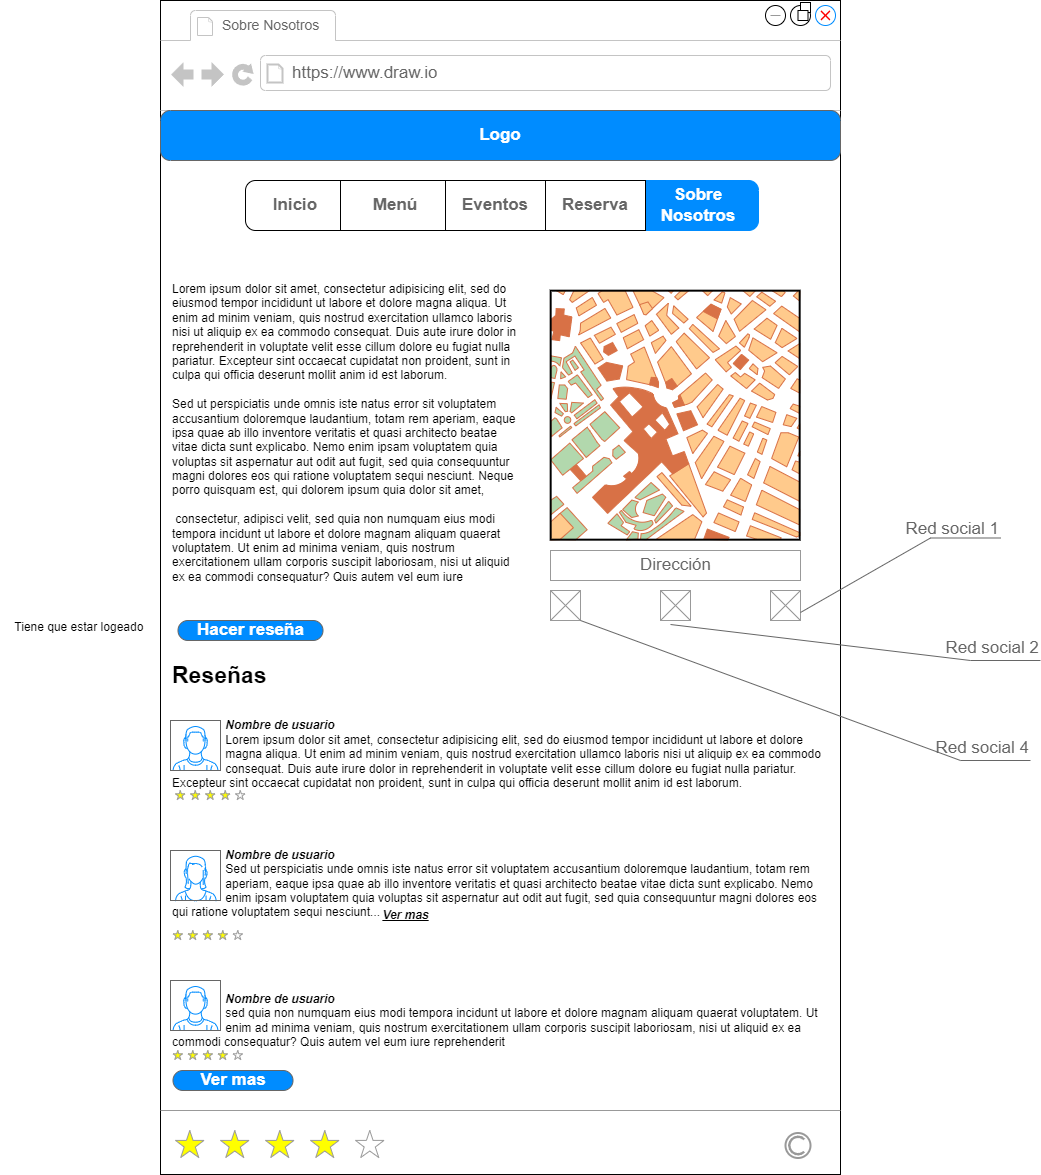

The diagram above was exported from draw.io. Its source (the exported page's mxGraphModel, read from the mxfile embedded in the PNG):
<mxGraphModel dx="1877" dy="1772" grid="1" gridSize="10" guides="1" tooltips="1" connect="1" arrows="1" fold="1" page="1" pageScale="1" pageWidth="827" pageHeight="1169" math="0" shadow="0">
  <root>
    <mxCell id="0" />
    <mxCell id="1" parent="0" />
    <mxCell id="Wkg5O2Axje9p7eX3uKHZ-1" value="" style="strokeWidth=1;shadow=0;dashed=0;align=center;html=1;shape=mxgraph.mockup.containers.browserWindow;rSize=0;strokeColor=#000000;strokeColor2=#008cff;strokeColor3=#c4c4c4;mainText=,;recursiveResize=0;fillColor=#FFFFFF;" parent="1" vertex="1">
      <mxGeometry x="60" y="-50" width="680" height="1174" as="geometry" />
    </mxCell>
    <mxCell id="Wkg5O2Axje9p7eX3uKHZ-2" value="&lt;font style=&quot;font-size: 14px;&quot;&gt;Sobre Nosotros&lt;/font&gt;" style="strokeWidth=1;shadow=0;dashed=0;align=center;html=1;shape=mxgraph.mockup.containers.anchor;fontSize=17;fontColor=#666666;align=left;whiteSpace=wrap;" parent="Wkg5O2Axje9p7eX3uKHZ-1" vertex="1">
      <mxGeometry x="60" y="12" width="130" height="26" as="geometry" />
    </mxCell>
    <mxCell id="Wkg5O2Axje9p7eX3uKHZ-3" value="https://www.draw.io" style="strokeWidth=1;shadow=0;dashed=0;align=center;html=1;shape=mxgraph.mockup.containers.anchor;rSize=0;fontSize=17;fontColor=#666666;align=left;" parent="Wkg5O2Axje9p7eX3uKHZ-1" vertex="1">
      <mxGeometry x="130" y="60" width="250" height="26" as="geometry" />
    </mxCell>
    <mxCell id="YiNVnKHovzPR71QTVIvh-1" value="Logo" style="strokeWidth=1;shadow=0;dashed=0;align=center;html=1;shape=mxgraph.mockup.buttons.button;strokeColor=#666666;fontColor=#ffffff;mainText=;buttonStyle=round;fontSize=17;fontStyle=1;fillColor=#008cff;whiteSpace=wrap;" parent="Wkg5O2Axje9p7eX3uKHZ-1" vertex="1">
      <mxGeometry y="110" width="680" height="50" as="geometry" />
    </mxCell>
    <mxCell id="YiNVnKHovzPR71QTVIvh-15" value="&lt;div&gt;&lt;b&gt;&lt;font style=&quot;font-size: 23px;&quot;&gt;Reseñas&lt;/font&gt;&lt;/b&gt;&lt;/div&gt;&lt;div&gt;&lt;br&gt;&lt;/div&gt;&lt;div&gt;&lt;span style=&quot;background-color: initial;&quot;&gt;&lt;span style=&quot;white-space: pre;&quot;&gt;&#09;&lt;span style=&quot;white-space: pre;&quot;&gt;&#09;&lt;/span&gt;&lt;/span&gt;&lt;/span&gt;&lt;/div&gt;&lt;div&gt;&lt;span style=&quot;background-color: initial;&quot;&gt;&lt;span style=&quot;white-space: pre;&quot;&gt;&#09;&lt;/span&gt;&lt;span style=&quot;white-space: pre;&quot;&gt;&#09;&lt;/span&gt;&lt;b&gt;&lt;i&gt;Nombre de usuario&lt;/i&gt;&lt;/b&gt;&lt;br&gt;&lt;/span&gt;&lt;/div&gt;&lt;div&gt;&lt;span style=&quot;background-color: initial;&quot;&gt;&lt;span style=&quot;white-space: pre;&quot;&gt;&#09;&lt;/span&gt;&lt;span style=&quot;white-space: pre;&quot;&gt;&#09;&lt;/span&gt;Lorem ipsum dolor sit amet, consectetur adipisicing elit, sed do eiusmod tempor incididunt ut labore et dolore &lt;/span&gt;&lt;span style=&quot;background-color: initial; white-space: pre;&quot;&gt;&#09;&lt;/span&gt;&lt;span style=&quot;background-color: initial; white-space: pre;&quot;&gt;&#09;&lt;/span&gt;&lt;span style=&quot;background-color: initial;&quot;&gt;magna aliqua. Ut enim ad minim veniam, quis nostrud exercitation ullamco laboris nisi ut aliquip ex ea commodo &lt;/span&gt;&lt;span style=&quot;background-color: initial; white-space: pre;&quot;&gt;&#09;&lt;/span&gt;&lt;span style=&quot;background-color: initial; white-space: pre;&quot;&gt;&#09;&lt;/span&gt;&lt;span style=&quot;background-color: initial;&quot;&gt;consequat. Duis aute irure dolor in reprehenderit in voluptate velit esse cillum dolore eu fugiat nulla pariatur. Excepteur sint occaecat cupidatat non proident, sunt in culpa qui officia deserunt mollit anim id est laborum.&lt;/span&gt;&lt;/div&gt;&lt;div&gt;&lt;br&gt;&lt;/div&gt;&lt;div&gt;&lt;span style=&quot;background-color: initial;&quot;&gt;&lt;br&gt;&lt;/span&gt;&lt;/div&gt;&lt;div&gt;&lt;span style=&quot;background-color: initial;&quot;&gt;&lt;br&gt;&lt;/span&gt;&lt;/div&gt;&lt;div&gt;&lt;span style=&quot;background-color: initial;&quot;&gt;&lt;br&gt;&lt;/span&gt;&lt;/div&gt;&lt;div&gt;&lt;div&gt;&lt;span style=&quot;background-color: initial;&quot;&gt;&lt;span style=&quot;white-space: pre;&quot;&gt;&#09;&lt;/span&gt;&lt;span style=&quot;white-space: pre;&quot;&gt;&#09;&lt;/span&gt;&lt;b&gt;&lt;i&gt;Nombre de usuario&lt;/i&gt;&lt;/b&gt;&lt;/span&gt;&lt;/div&gt;&lt;/div&gt;&lt;span style=&quot;white-space: pre;&quot;&gt;&#09;&lt;/span&gt;&lt;span style=&quot;white-space: pre;&quot;&gt;&#09;&lt;/span&gt;Sed ut perspiciatis unde omnis iste natus error sit voluptatem accusantium doloremque laudantium, totam rem &lt;span style=&quot;white-space: pre;&quot;&gt;&#09;&lt;/span&gt;&lt;span style=&quot;white-space: pre;&quot;&gt;&#09;&lt;/span&gt;aperiam, eaque ipsa quae ab illo inventore veritatis et quasi architecto beatae vitae dicta sunt explicabo. Nemo &lt;span style=&quot;white-space: pre;&quot;&gt;&#09;&lt;/span&gt;&lt;span style=&quot;white-space: pre;&quot;&gt;&#09;&lt;/span&gt;enim ipsam voluptatem quia voluptas sit aspernatur aut odit aut fugit, sed quia consequuntur magni dolores eos qui ratione voluptatem sequi nesciunt...&lt;div&gt;&lt;br&gt;&lt;/div&gt;&lt;div&gt;&lt;br&gt;&lt;/div&gt;&lt;div&gt;&lt;br&gt;&lt;/div&gt;&lt;div&gt;&lt;br&gt;&lt;/div&gt;&lt;div&gt;&lt;br&gt;&lt;/div&gt;&lt;div&gt;&lt;span style=&quot;white-space: pre;&quot;&gt;&#09;&lt;/span&gt;&lt;span style=&quot;white-space: pre;&quot;&gt;&#09;&lt;/span&gt;&lt;b style=&quot;background-color: initial;&quot;&gt;&lt;i&gt;Nombre de usuario&lt;/i&gt;&lt;/b&gt;&lt;div&gt;&lt;span style=&quot;white-space: pre;&quot;&gt;&#09;&lt;/span&gt;&lt;span style=&quot;white-space: pre;&quot;&gt;&#09;&lt;/span&gt;sed quia non numquam eius modi tempora incidunt ut labore et dolore magnam aliquam quaerat voluptatem. Ut &lt;span style=&quot;white-space: pre;&quot;&gt;&#09;&lt;/span&gt;&lt;span style=&quot;white-space: pre;&quot;&gt;&#09;&lt;/span&gt;enim ad minima veniam, quis nostrum exercitationem ullam corporis suscipit laboriosam, nisi ut aliquid ex ea commodi consequatur? Quis autem vel eum iure reprehenderit&amp;nbsp;&lt;/div&gt;&lt;/div&gt;" style="text;spacingTop=-5;whiteSpace=wrap;html=1;align=left;fontSize=12;fontFamily=Helvetica;fillColor=none;strokeColor=none;" parent="Wkg5O2Axje9p7eX3uKHZ-1" vertex="1">
      <mxGeometry x="10" y="660" width="660" height="180" as="geometry" />
    </mxCell>
    <mxCell id="YiNVnKHovzPR71QTVIvh-3" value="" style="verticalLabelPosition=bottom;shadow=0;dashed=0;align=center;html=1;verticalAlign=top;strokeWidth=1;shape=mxgraph.mockup.misc.rating;strokeColor=#999999;fillColor=#ffff00;emptyFillColor=#ffffff;grade=4;ratingScale=5;ratingStyle=star;" parent="Wkg5O2Axje9p7eX3uKHZ-1" vertex="1">
      <mxGeometry x="15" y="1130" width="225" height="30" as="geometry" />
    </mxCell>
    <mxCell id="YiNVnKHovzPR71QTVIvh-5" value="" style="strokeColor=#999999;verticalLabelPosition=bottom;shadow=0;dashed=0;verticalAlign=top;strokeWidth=2;html=1;shape=mxgraph.mockup.misc.copyrightIcon;" parent="Wkg5O2Axje9p7eX3uKHZ-1" vertex="1">
      <mxGeometry x="625" y="1132.5" width="25" height="25" as="geometry" />
    </mxCell>
    <mxCell id="YiNVnKHovzPR71QTVIvh-4" value="" style="verticalLabelPosition=bottom;shadow=0;dashed=0;align=center;html=1;verticalAlign=top;strokeWidth=1;shape=mxgraph.mockup.markup.line;strokeColor=#999999;" parent="Wkg5O2Axje9p7eX3uKHZ-1" vertex="1">
      <mxGeometry y="1100" width="680" height="20" as="geometry" />
    </mxCell>
    <mxCell id="0bNXHtei01NJ2OkfE8Dh-6" value="Hacer reseña" style="strokeWidth=1;shadow=0;dashed=0;align=center;html=1;shape=mxgraph.mockup.buttons.button;strokeColor=#666666;fontColor=#ffffff;mainText=;buttonStyle=round;fontSize=17;fontStyle=1;fillColor=#008cff;whiteSpace=wrap;" parent="Wkg5O2Axje9p7eX3uKHZ-1" vertex="1">
      <mxGeometry x="17.5" y="620" width="145" height="20" as="geometry" />
    </mxCell>
    <mxCell id="0bNXHtei01NJ2OkfE8Dh-7" value="" style="verticalLabelPosition=bottom;shadow=0;dashed=0;align=center;html=1;verticalAlign=top;strokeWidth=1;shape=mxgraph.mockup.containers.userMale;strokeColor=#666666;strokeColor2=#008cff;" parent="Wkg5O2Axje9p7eX3uKHZ-1" vertex="1">
      <mxGeometry x="10" y="720" width="50" height="50" as="geometry" />
    </mxCell>
    <mxCell id="0bNXHtei01NJ2OkfE8Dh-8" value="" style="verticalLabelPosition=bottom;shadow=0;dashed=0;align=center;html=1;verticalAlign=top;strokeWidth=1;shape=mxgraph.mockup.containers.userFemale;strokeColor=#666666;strokeColor2=#008cff;" parent="Wkg5O2Axje9p7eX3uKHZ-1" vertex="1">
      <mxGeometry x="10" y="850" width="50" height="50" as="geometry" />
    </mxCell>
    <mxCell id="0bNXHtei01NJ2OkfE8Dh-9" value="" style="verticalLabelPosition=bottom;shadow=0;dashed=0;align=center;html=1;verticalAlign=top;strokeWidth=1;shape=mxgraph.mockup.containers.userMale;strokeColor=#666666;strokeColor2=#008cff;" parent="Wkg5O2Axje9p7eX3uKHZ-1" vertex="1">
      <mxGeometry x="10" y="980" width="50" height="50" as="geometry" />
    </mxCell>
    <mxCell id="0bNXHtei01NJ2OkfE8Dh-14" value="Ver mas" style="strokeWidth=1;shadow=0;dashed=0;align=center;html=1;shape=mxgraph.mockup.buttons.button;strokeColor=#666666;fontColor=#ffffff;mainText=;buttonStyle=round;fontSize=17;fontStyle=1;fillColor=#008cff;whiteSpace=wrap;" parent="Wkg5O2Axje9p7eX3uKHZ-1" vertex="1">
      <mxGeometry x="12.5" y="1070" width="120" height="20" as="geometry" />
    </mxCell>
    <mxCell id="FZOQ-YLuTzjv92VjGEht-3" value="&lt;b&gt;&lt;i&gt;&lt;u&gt;Ver mas&lt;/u&gt;&lt;/i&gt;&lt;/b&gt;" style="text;html=1;align=center;verticalAlign=middle;resizable=0;points=[];autosize=1;strokeColor=none;fillColor=none;" parent="Wkg5O2Axje9p7eX3uKHZ-1" vertex="1">
      <mxGeometry x="210" y="900" width="70" height="30" as="geometry" />
    </mxCell>
    <mxCell id="FZOQ-YLuTzjv92VjGEht-5" value="" style="verticalLabelPosition=bottom;shadow=0;dashed=0;align=center;html=1;verticalAlign=top;strokeWidth=1;shape=mxgraph.mockup.misc.rating;strokeColor=#999999;fillColor=#ffff00;emptyFillColor=#ffffff;grade=4;ratingScale=5;ratingStyle=star;" parent="Wkg5O2Axje9p7eX3uKHZ-1" vertex="1">
      <mxGeometry x="12.5" y="930" width="165" height="10" as="geometry" />
    </mxCell>
    <mxCell id="FZOQ-YLuTzjv92VjGEht-6" value="" style="verticalLabelPosition=bottom;shadow=0;dashed=0;align=center;html=1;verticalAlign=top;strokeWidth=1;shape=mxgraph.mockup.misc.rating;strokeColor=#999999;fillColor=#ffff00;emptyFillColor=#ffffff;grade=4;ratingScale=5;ratingStyle=star;" parent="Wkg5O2Axje9p7eX3uKHZ-1" vertex="1">
      <mxGeometry x="12.5" y="1050" width="165" height="10" as="geometry" />
    </mxCell>
    <mxCell id="FZOQ-YLuTzjv92VjGEht-7" value="" style="verticalLabelPosition=bottom;shadow=0;dashed=0;align=center;html=1;verticalAlign=top;strokeWidth=1;shape=mxgraph.mockup.misc.rating;strokeColor=#999999;fillColor=#ffff00;emptyFillColor=#ffffff;grade=4;ratingScale=5;ratingStyle=star;" parent="Wkg5O2Axje9p7eX3uKHZ-1" vertex="1">
      <mxGeometry x="15" y="790" width="165" height="10" as="geometry" />
    </mxCell>
    <mxCell id="CWNEbSjm1MzVTzVljM11-1" value="" style="shape=mxgraph.mockup.markup.redX;fillColor=#ff0000;html=1;shadow=0;whiteSpace=wrap;strokeColor=none;" parent="Wkg5O2Axje9p7eX3uKHZ-1" vertex="1">
      <mxGeometry x="660" y="10" width="10" height="10" as="geometry" />
    </mxCell>
    <mxCell id="CWNEbSjm1MzVTzVljM11-12" value="" style="verticalLabelPosition=bottom;shadow=0;dashed=0;align=center;html=1;verticalAlign=top;strokeWidth=1;shape=mxgraph.mockup.markup.line;strokeColor=#999999;" parent="Wkg5O2Axje9p7eX3uKHZ-1" vertex="1">
      <mxGeometry x="610" y="10" width="10" height="10" as="geometry" />
    </mxCell>
    <mxCell id="CWNEbSjm1MzVTzVljM11-5" value="" style="whiteSpace=wrap;html=1;" parent="Wkg5O2Axje9p7eX3uKHZ-1" vertex="1">
      <mxGeometry x="640" y="2" width="10" height="10" as="geometry" />
    </mxCell>
    <mxCell id="CWNEbSjm1MzVTzVljM11-13" value="" style="whiteSpace=wrap;html=1;" parent="Wkg5O2Axje9p7eX3uKHZ-1" vertex="1">
      <mxGeometry x="637.5" y="10" width="10" height="10" as="geometry" />
    </mxCell>
    <mxCell id="vjJSbZom2dJlLK9XftgK-1" value="Lorem ipsum dolor sit amet, consectetur adipisicing elit, sed do eiusmod tempor incididunt ut labore et dolore magna aliqua. Ut enim ad minim veniam, quis nostrud exercitation ullamco laboris nisi ut aliquip ex ea commodo consequat. Duis aute irure dolor in reprehenderit in voluptate velit esse cillum dolore eu fugiat nulla pariatur. Excepteur sint occaecat cupidatat non proident, sunt in culpa qui officia deserunt mollit anim id est laborum.&lt;div&gt;&lt;br&gt;Sed ut perspiciatis unde omnis iste natus error sit voluptatem accusantium doloremque laudantium, totam rem aperiam, eaque ipsa quae ab illo inventore veritatis et quasi architecto beatae vitae dicta sunt explicabo. Nemo enim ipsam voluptatem quia voluptas sit aspernatur aut odit aut fugit, sed quia consequuntur magni dolores eos qui ratione voluptatem sequi nesciunt. Neque porro quisquam est, qui dolorem ipsum quia dolor sit amet,&lt;/div&gt;&lt;div&gt;&lt;br&gt;&lt;/div&gt;&lt;div&gt;&amp;nbsp;consectetur, adipisci velit, sed quia non numquam eius modi tempora incidunt ut labore et dolore magnam aliquam quaerat voluptatem. Ut enim ad minima veniam, quis nostrum exercitationem ullam corporis suscipit laboriosam, nisi ut aliquid ex ea commodi consequatur? Quis autem vel eum iure&amp;nbsp;&lt;/div&gt;" style="text;spacingTop=-5;whiteSpace=wrap;html=1;align=left;fontSize=12;fontFamily=Helvetica;fillColor=none;strokeColor=none;" parent="Wkg5O2Axje9p7eX3uKHZ-1" vertex="1">
      <mxGeometry x="10" y="280" width="350" height="330" as="geometry" />
    </mxCell>
    <mxCell id="YiNVnKHovzPR71QTVIvh-2" value="" style="verticalLabelPosition=bottom;shadow=0;dashed=0;align=center;html=1;verticalAlign=top;strokeWidth=1;shape=mxgraph.mockup.misc.map;" parent="Wkg5O2Axje9p7eX3uKHZ-1" vertex="1">
      <mxGeometry x="390" y="290" width="250" height="250" as="geometry" />
    </mxCell>
    <mxCell id="0bNXHtei01NJ2OkfE8Dh-2" value="&lt;div style=&quot;&quot;&gt;&lt;span style=&quot;background-color: initial;&quot;&gt;&lt;span style=&quot;white-space: pre;&quot;&gt;&#09;&lt;/span&gt;&lt;span style=&quot;white-space: pre;&quot;&gt;&#09;&lt;/span&gt;&amp;nbsp; Dirección&lt;/span&gt;&lt;/div&gt;" style="strokeWidth=1;shadow=0;dashed=0;align=center;html=1;shape=mxgraph.mockup.forms.pwField;strokeColor=#999999;mainText=;align=left;fontColor=#666666;fontSize=17;spacingLeft=3;" parent="Wkg5O2Axje9p7eX3uKHZ-1" vertex="1">
      <mxGeometry x="390" y="550" width="250" height="30" as="geometry" />
    </mxCell>
    <mxCell id="01-DFLgR1Suk6YmRF-i2-1" value="" style="verticalLabelPosition=bottom;shadow=0;dashed=0;align=center;html=1;verticalAlign=top;strokeWidth=1;shape=mxgraph.mockup.graphics.simpleIcon;strokeColor=#999999;" parent="Wkg5O2Axje9p7eX3uKHZ-1" vertex="1">
      <mxGeometry x="390" y="590" width="30" height="30" as="geometry" />
    </mxCell>
    <mxCell id="01-DFLgR1Suk6YmRF-i2-2" value="" style="verticalLabelPosition=bottom;shadow=0;dashed=0;align=center;html=1;verticalAlign=top;strokeWidth=1;shape=mxgraph.mockup.graphics.simpleIcon;strokeColor=#999999;" parent="Wkg5O2Axje9p7eX3uKHZ-1" vertex="1">
      <mxGeometry x="610" y="590" width="30" height="30" as="geometry" />
    </mxCell>
    <mxCell id="01-DFLgR1Suk6YmRF-i2-3" value="" style="verticalLabelPosition=bottom;shadow=0;dashed=0;align=center;html=1;verticalAlign=top;strokeWidth=1;shape=mxgraph.mockup.graphics.simpleIcon;strokeColor=#999999;" parent="Wkg5O2Axje9p7eX3uKHZ-1" vertex="1">
      <mxGeometry x="500" y="590" width="30" height="30" as="geometry" />
    </mxCell>
    <mxCell id="TR1_WZgQlL43QCc1NaKf-1" value="" style="strokeWidth=1;shadow=0;dashed=0;align=center;html=1;shape=mxgraph.mockup.rrect;rSize=10;" parent="Wkg5O2Axje9p7eX3uKHZ-1" vertex="1">
      <mxGeometry x="85" y="180" width="510" height="50" as="geometry" />
    </mxCell>
    <mxCell id="TR1_WZgQlL43QCc1NaKf-2" value="Menú" style="strokeColor=inherit;fillColor=inherit;gradientColor=inherit;strokeWidth=1;shadow=0;dashed=0;align=center;html=1;shape=mxgraph.mockup.rrect;rSize=0;fontSize=17;fontColor=#666666;fontStyle=1;resizeHeight=1;whiteSpace=wrap;" parent="TR1_WZgQlL43QCc1NaKf-1" vertex="1">
      <mxGeometry width="110" height="50" relative="1" as="geometry">
        <mxPoint x="95" as="offset" />
      </mxGeometry>
    </mxCell>
    <mxCell id="TR1_WZgQlL43QCc1NaKf-3" value="Eventos" style="strokeColor=inherit;fillColor=inherit;gradientColor=inherit;strokeWidth=1;shadow=0;dashed=0;align=center;html=1;shape=mxgraph.mockup.rrect;rSize=0;fontSize=17;fontColor=#666666;fontStyle=1;resizeHeight=1;whiteSpace=wrap;" parent="TR1_WZgQlL43QCc1NaKf-1" vertex="1">
      <mxGeometry width="100" height="50" relative="1" as="geometry">
        <mxPoint x="200" as="offset" />
      </mxGeometry>
    </mxCell>
    <mxCell id="TR1_WZgQlL43QCc1NaKf-4" value="&lt;font color=&quot;#ffffff&quot;&gt;Sobre Nosotros&lt;/font&gt;" style="strokeColor=#008CFF;fillColor=#008CFF;strokeWidth=1;shadow=0;dashed=0;align=center;html=1;shape=mxgraph.mockup.rightButton;rSize=10;fontSize=17;fontStyle=1;resizeHeight=1;whiteSpace=wrap;" parent="TR1_WZgQlL43QCc1NaKf-1" vertex="1">
      <mxGeometry x="1" width="120" height="50" relative="1" as="geometry">
        <mxPoint x="-117" as="offset" />
      </mxGeometry>
    </mxCell>
    <mxCell id="TR1_WZgQlL43QCc1NaKf-5" value="&lt;font&gt;Inicio&lt;/font&gt;" style="strokeWidth=1;shadow=0;dashed=0;align=center;html=1;shape=mxgraph.mockup.leftButton;rSize=10;fontSize=17;fontColor=#666666;fontStyle=1;fillColor=none;strokeColor=none;resizeHeight=1;whiteSpace=wrap;fillStyle=solid;" parent="TR1_WZgQlL43QCc1NaKf-1" vertex="1">
      <mxGeometry width="100" height="50" relative="1" as="geometry" />
    </mxCell>
    <mxCell id="TR1_WZgQlL43QCc1NaKf-6" value="Reserva" style="strokeColor=inherit;fillColor=inherit;gradientColor=inherit;strokeWidth=1;shadow=0;dashed=0;align=center;html=1;shape=mxgraph.mockup.rrect;rSize=0;fontSize=17;fontColor=#666666;fontStyle=1;resizeHeight=1;whiteSpace=wrap;" parent="TR1_WZgQlL43QCc1NaKf-1" vertex="1">
      <mxGeometry x="300" width="100" height="50" as="geometry" />
    </mxCell>
    <mxCell id="01-DFLgR1Suk6YmRF-i2-5" value="&lt;span style=&quot;text-align: left;&quot;&gt;Red social 1&lt;/span&gt;" style="strokeWidth=1;shadow=0;dashed=0;align=center;html=1;shape=mxgraph.mockup.text.callout;linkText=;textSize=17;textColor=#666666;callDir=NE;callStyle=line;fontSize=17;fontColor=#666666;align=right;verticalAlign=top;strokeColor=#666666;" parent="1" vertex="1">
      <mxGeometry x="700" y="462" width="200" height="100" as="geometry" />
    </mxCell>
    <mxCell id="01-DFLgR1Suk6YmRF-i2-6" value="&lt;span style=&quot;text-align: left;&quot;&gt;Red social 2&lt;/span&gt;" style="strokeWidth=1;shadow=0;dashed=0;align=center;html=1;shape=mxgraph.mockup.text.callout;linkText=;textSize=17;textColor=#666666;callDir=SE;callStyle=line;fontSize=17;fontColor=#666666;align=right;verticalAlign=bottom;strokeColor=#666666;" parent="1" vertex="1">
      <mxGeometry x="570" y="574" width="370" height="36" as="geometry" />
    </mxCell>
    <mxCell id="01-DFLgR1Suk6YmRF-i2-7" value="&lt;span style=&quot;text-align: left;&quot;&gt;Red social 4&lt;/span&gt;" style="strokeWidth=1;shadow=0;dashed=0;align=center;html=1;shape=mxgraph.mockup.text.callout;linkText=;textSize=17;textColor=#666666;callDir=SE;callStyle=line;fontSize=17;fontColor=#666666;align=right;verticalAlign=bottom;strokeColor=#666666;" parent="1" vertex="1">
      <mxGeometry x="480" y="570" width="450" height="140" as="geometry" />
    </mxCell>
    <mxCell id="0E98oSDuaCTzz_BWdLqi-4" value="Tiene que estar logeado&amp;nbsp;" style="text;html=1;align=center;verticalAlign=middle;resizable=0;points=[];autosize=1;strokeColor=none;fillColor=none;" parent="1" vertex="1">
      <mxGeometry x="-100" y="562" width="160" height="30" as="geometry" />
    </mxCell>
  </root>
</mxGraphModel>